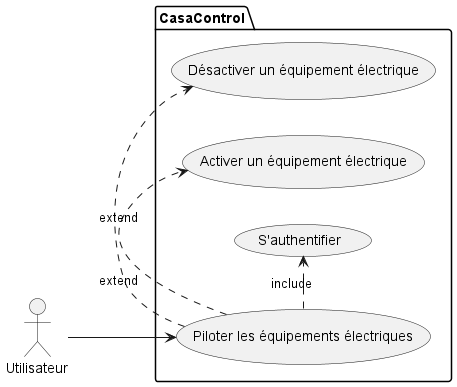

The diagram above was rendered by PlantUML. Its source (embedded in the PNG):
@startuml CasaControl
left to right direction

actor Utilisateur as u
Package CasaControl {
  usecase "Piloter les équipements électriques" as UC1
  usecase "Activer un équipement électrique" as UC3
  usecase "Désactiver un équipement électrique" as UC4
  usecase "S'authentifier" as UC2

}

UC1 .> UC4 : extend
UC1 .> UC3 : extend
UC1 .> UC2 : include

u --> UC1


@enduml